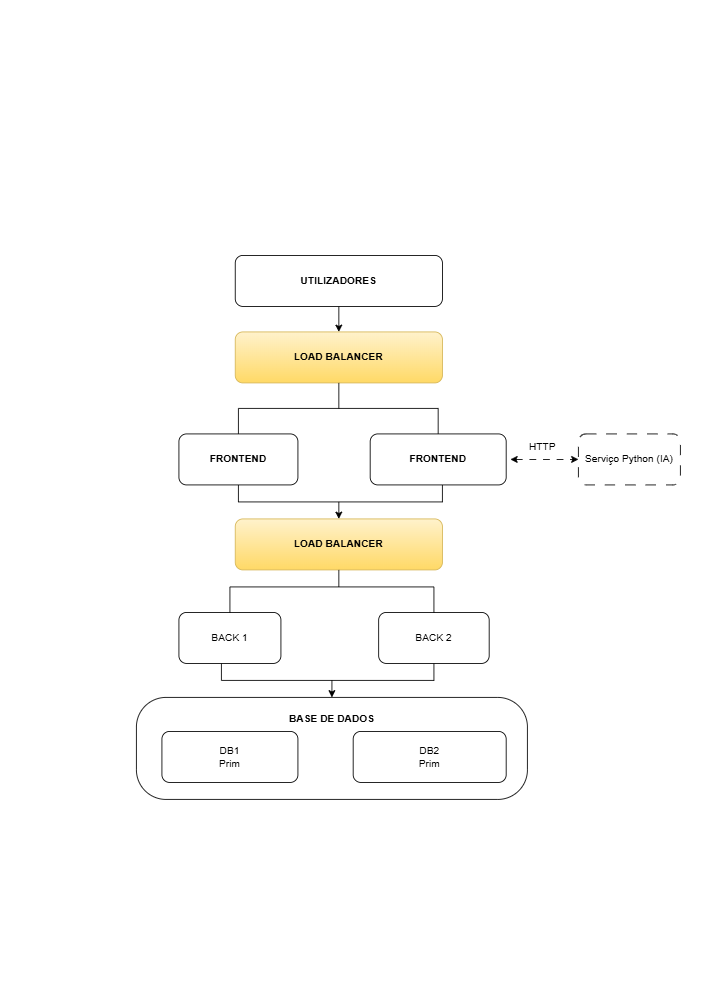

The diagram above was exported from draw.io. Its source (the exported page's mxGraphModel, read from the mxfile embedded in the PNG):
<mxGraphModel dx="1445" dy="857" grid="1" gridSize="10" guides="1" tooltips="1" connect="1" arrows="1" fold="1" page="1" pageScale="1" pageWidth="827" pageHeight="1169" math="0" shadow="0">
  <root>
    <mxCell id="0" />
    <mxCell id="1" parent="0" />
    <mxCell id="V_aVYU4DTuAJafUev3bO-7" edge="1" parent="1" style="edgeStyle=orthogonalEdgeStyle;rounded=0;orthogonalLoop=1;jettySize=auto;html=1;exitX=0.5;exitY=1;exitDx=0;exitDy=0;">
      <mxGeometry relative="1" as="geometry">
        <mxPoint x="380" y="340" as="sourcePoint" />
        <mxPoint x="380" y="340" as="targetPoint" />
      </mxGeometry>
    </mxCell>
    <mxCell id="V_aVYU4DTuAJafUev3bO-14" parent="1" style="rounded=1;whiteSpace=wrap;html=1;arcSize=29;" value="" vertex="1">
      <mxGeometry height="120" width="460" x="160" y="820" as="geometry" />
    </mxCell>
    <mxCell id="V_aVYU4DTuAJafUev3bO-19" edge="1" parent="1" source="QmOMLEfrnPKoF5SpS84t-1" style="endArrow=classic;html=1;rounded=0;exitX=0.5;exitY=1;exitDx=0;exitDy=0;entryX=0.5;entryY=0;entryDx=0;entryDy=0;" target="QmOMLEfrnPKoF5SpS84t-2" value="">
      <mxGeometry height="50" relative="1" width="50" as="geometry">
        <mxPoint x="380" y="100" as="sourcePoint" />
        <mxPoint x="380" y="140" as="targetPoint" />
      </mxGeometry>
    </mxCell>
    <mxCell id="V_aVYU4DTuAJafUev3bO-30" parent="1" style="text;html=1;whiteSpace=wrap;strokeColor=none;fillColor=none;align=center;verticalAlign=middle;rounded=0;" value="&lt;b&gt;BASE DE DADOS&lt;/b&gt;" vertex="1">
      <mxGeometry height="30" width="170" x="305" y="830" as="geometry" />
    </mxCell>
    <mxCell id="V_aVYU4DTuAJafUev3bO-33" edge="1" parent="1" style="edgeStyle=orthogonalEdgeStyle;rounded=0;orthogonalLoop=1;jettySize=auto;html=1;exitX=0.5;exitY=1;exitDx=0;exitDy=0;">
      <mxGeometry relative="1" as="geometry">
        <mxPoint x="250" y="780" as="sourcePoint" />
        <mxPoint x="250" y="780" as="targetPoint" />
      </mxGeometry>
    </mxCell>
    <mxCell id="1CiBYgdCWprDQJqWCTAT-28" edge="1" parent="1" style="endArrow=none;html=1;rounded=0;" value="">
      <mxGeometry height="50" relative="1" width="50" x="0.0357" as="geometry">
        <Array as="points">
          <mxPoint x="280" y="590" />
          <mxPoint x="520" y="590" />
        </Array>
        <mxPoint x="280" y="570" as="sourcePoint" />
        <mxPoint x="520" y="570" as="targetPoint" />
      </mxGeometry>
    </mxCell>
    <mxCell id="1CiBYgdCWprDQJqWCTAT-29" edge="1" parent="1" style="endArrow=classic;html=1;rounded=0;entryX=0.5;entryY=0;entryDx=0;entryDy=0;" target="QmOMLEfrnPKoF5SpS84t-9" value="">
      <mxGeometry height="50" relative="1" width="50" as="geometry">
        <mxPoint x="398.13" y="590" as="sourcePoint" />
        <mxPoint x="389.9999999999998" y="555" as="targetPoint" />
      </mxGeometry>
    </mxCell>
    <mxCell id="1CiBYgdCWprDQJqWCTAT-30" edge="1" parent="1" source="QmOMLEfrnPKoF5SpS84t-3" style="endArrow=none;html=1;rounded=0;entryX=0.5;entryY=0;entryDx=0;entryDy=0;exitX=0.5;exitY=0;exitDx=0;exitDy=0;" target="QmOMLEfrnPKoF5SpS84t-8" value="">
      <mxGeometry height="50" relative="1" width="50" x="-0.0365" as="geometry">
        <Array as="points">
          <mxPoint x="280" y="480" />
          <mxPoint x="515" y="480" />
        </Array>
        <mxPoint x="280" y="500" as="sourcePoint" />
        <mxPoint x="474" y="390" as="targetPoint" />
      </mxGeometry>
    </mxCell>
    <mxCell id="1CiBYgdCWprDQJqWCTAT-33" edge="1" parent="1" source="QmOMLEfrnPKoF5SpS84t-10" style="endArrow=none;html=1;rounded=0;exitX=0.5;exitY=1;exitDx=0;exitDy=0;" value="">
      <mxGeometry height="50" relative="1" width="50" x="0.2067" as="geometry">
        <Array as="points">
          <mxPoint x="510" y="800" />
          <mxPoint x="260" y="800" />
        </Array>
        <mxPoint x="510" y="770" as="sourcePoint" />
        <mxPoint x="260" y="770" as="targetPoint" />
      </mxGeometry>
    </mxCell>
    <mxCell id="1CiBYgdCWprDQJqWCTAT-35" edge="1" parent="1" style="endArrow=classic;html=1;rounded=0;entryX=0.5;entryY=0;entryDx=0;entryDy=0;" target="V_aVYU4DTuAJafUev3bO-14" value="">
      <mxGeometry height="50" relative="1" width="50" as="geometry">
        <mxPoint x="390" y="800" as="sourcePoint" />
        <mxPoint x="379.95" y="690" as="targetPoint" />
      </mxGeometry>
    </mxCell>
    <mxCell id="QmOMLEfrnPKoF5SpS84t-1" parent="1" style="rounded=1;whiteSpace=wrap;html=1;roundedPerimeter=1;" value="&lt;b&gt;UTILIZADORES&lt;/b&gt;" vertex="1">
      <mxGeometry height="60" width="243.75" x="276.25" y="300" as="geometry" />
    </mxCell>
    <mxCell id="QmOMLEfrnPKoF5SpS84t-3" parent="1" style="rounded=1;whiteSpace=wrap;html=1;roundedPerimeter=1;" value="&lt;b&gt;FRONTEND&lt;/b&gt;" vertex="1">
      <mxGeometry height="60" width="140" x="210" y="510" as="geometry" />
    </mxCell>
    <mxCell id="QmOMLEfrnPKoF5SpS84t-5" parent="1" style="rounded=1;whiteSpace=wrap;html=1;roundedPerimeter=1;" value="DB1&lt;div&gt;Prim&lt;/div&gt;" vertex="1">
      <mxGeometry height="60" width="160" x="190" y="860" as="geometry" />
    </mxCell>
    <mxCell id="QmOMLEfrnPKoF5SpS84t-6" parent="1" style="rounded=1;whiteSpace=wrap;html=1;roundedPerimeter=1;" value="DB2&lt;div&gt;Prim&lt;/div&gt;" vertex="1">
      <mxGeometry height="60" width="180" x="415" y="860" as="geometry" />
    </mxCell>
    <mxCell id="QmOMLEfrnPKoF5SpS84t-7" edge="1" parent="1" style="edgeStyle=orthogonalEdgeStyle;rounded=0;orthogonalLoop=1;jettySize=auto;html=1;innerLoopWaypoints=1;exitX=0.5;exitY=1;exitDx=0;exitDy=0;">
      <mxGeometry relative="1" as="geometry">
        <mxPoint x="389.9999999999998" y="614.9999999999998" as="sourcePoint" />
        <mxPoint x="389.9999999999998" y="614.9999999999998" as="targetPoint" />
      </mxGeometry>
    </mxCell>
    <mxCell id="QmOMLEfrnPKoF5SpS84t-8" parent="1" style="rounded=1;whiteSpace=wrap;html=1;roundedPerimeter=1;" value="&lt;b&gt;FRONTEND&lt;/b&gt;" vertex="1">
      <mxGeometry height="60" width="160" x="435" y="510" as="geometry" />
    </mxCell>
    <mxCell id="QmOMLEfrnPKoF5SpS84t-9" parent="1" style="rounded=1;whiteSpace=wrap;html=1;roundedPerimeter=1;fillColor=#fff2cc;gradientColor=#ffd966;strokeColor=#d6b656;" value="&lt;b&gt;LOAD BALANCER&lt;/b&gt;" vertex="1">
      <mxGeometry height="60" width="243.75" x="276.25" y="610" as="geometry" />
    </mxCell>
    <mxCell id="QmOMLEfrnPKoF5SpS84t-10" parent="1" style="rounded=1;whiteSpace=wrap;html=1;roundedPerimeter=1;" value="BACK 2" vertex="1">
      <mxGeometry height="60" width="130" x="445" y="720" as="geometry" />
    </mxCell>
    <mxCell id="QmOMLEfrnPKoF5SpS84t-11" parent="1" style="rounded=1;whiteSpace=wrap;html=1;roundedPerimeter=1;" value="BACK 1" vertex="1">
      <mxGeometry height="60" width="120" x="210" y="720" as="geometry" />
    </mxCell>
    <mxCell id="QmOMLEfrnPKoF5SpS84t-13" edge="1" parent="1" source="QmOMLEfrnPKoF5SpS84t-11" style="endArrow=none;startArrow=none;html=1;rounded=0;exitX=0.5;exitY=0;exitDx=0;exitDy=0;entryX=0.5;entryY=0;entryDx=0;entryDy=0;endFill=0;startFill=0;" target="QmOMLEfrnPKoF5SpS84t-10" value="">
      <mxGeometry height="50" relative="1" width="50" x="0.04" as="geometry">
        <Array as="points">
          <mxPoint x="270" y="690" />
          <mxPoint x="510" y="690" />
        </Array>
        <mxPoint x="360" y="810" as="sourcePoint" />
        <mxPoint x="410" y="760" as="targetPoint" />
      </mxGeometry>
    </mxCell>
    <mxCell id="QmOMLEfrnPKoF5SpS84t-14" edge="1" parent="1" style="endArrow=none;html=1;rounded=0;entryX=0.5;entryY=1;entryDx=0;entryDy=0;" target="QmOMLEfrnPKoF5SpS84t-9" value="">
      <mxGeometry height="50" relative="1" width="50" as="geometry">
        <mxPoint x="398.13" y="690" as="sourcePoint" />
        <mxPoint x="410" y="760" as="targetPoint" />
      </mxGeometry>
    </mxCell>
    <mxCell id="QmOMLEfrnPKoF5SpS84t-15" edge="1" parent="1" style="endArrow=classic;html=1;rounded=0;" target="QmOMLEfrnPKoF5SpS84t-2" value="">
      <mxGeometry height="50" relative="1" width="50" as="geometry">
        <mxPoint x="400" y="440" as="sourcePoint" />
        <mxPoint x="400" y="480" as="targetPoint" />
      </mxGeometry>
    </mxCell>
    <mxCell id="QmOMLEfrnPKoF5SpS84t-2" parent="1" style="rounded=1;whiteSpace=wrap;html=1;roundedPerimeter=1;fillColor=#fff2cc;strokeColor=#d6b656;gradientColor=#ffd966;" value="&lt;b&gt;LOAD BALANCER&lt;/b&gt;" vertex="1">
      <mxGeometry height="60" width="243.75" x="276.25" y="390" as="geometry" />
    </mxCell>
    <mxCell id="QmOMLEfrnPKoF5SpS84t-16" edge="1" parent="1" style="endArrow=none;html=1;rounded=0;entryX=0.5;entryY=1;entryDx=0;entryDy=0;" target="QmOMLEfrnPKoF5SpS84t-2" value="">
      <mxGeometry height="50" relative="1" width="50" as="geometry">
        <mxPoint x="398.13" y="480" as="sourcePoint" />
        <mxPoint x="410" y="340" as="targetPoint" />
      </mxGeometry>
    </mxCell>
    <mxCell id="QmOMLEfrnPKoF5SpS84t-20" parent="1" style="rounded=1;whiteSpace=wrap;html=1;roundedPerimeter=1;dashed=1;dashPattern=12 12;" value="Serviço Python (IA)" vertex="1">
      <mxGeometry height="60" width="120" x="680" y="510" as="geometry" />
    </mxCell>
    <mxCell id="QmOMLEfrnPKoF5SpS84t-22" edge="1" parent="1" style="endArrow=classic;startArrow=classic;html=1;rounded=0;entryX=0;entryY=0.5;entryDx=0;entryDy=0;dashed=1;dashPattern=8 8;" target="QmOMLEfrnPKoF5SpS84t-20" value="">
      <mxGeometry height="50" relative="1" width="50" as="geometry">
        <mxPoint x="600" y="540" as="sourcePoint" />
        <mxPoint x="370" y="470" as="targetPoint" />
      </mxGeometry>
    </mxCell>
    <mxCell id="QmOMLEfrnPKoF5SpS84t-23" parent="1" style="text;html=1;whiteSpace=wrap;strokeColor=none;fillColor=none;align=center;verticalAlign=middle;rounded=0;" value="HTTP" vertex="1">
      <mxGeometry height="30" width="60" x="608" y="510" as="geometry" />
    </mxCell>
  </root>
</mxGraphModel>